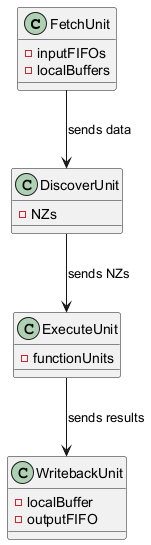

The diagram above was rendered by PlantUML. Its source (embedded in the PNG):
@startuml
class FetchUnit {
  - inputFIFOs
  - localBuffers
}
class DiscoverUnit {
  - NZs
}
class ExecuteUnit {
  - functionUnits
}
class WritebackUnit {
  - localBuffer
  - outputFIFO
}
FetchUnit --> DiscoverUnit : sends data
DiscoverUnit --> ExecuteUnit : sends NZs
ExecuteUnit --> WritebackUnit : sends results
@enduml